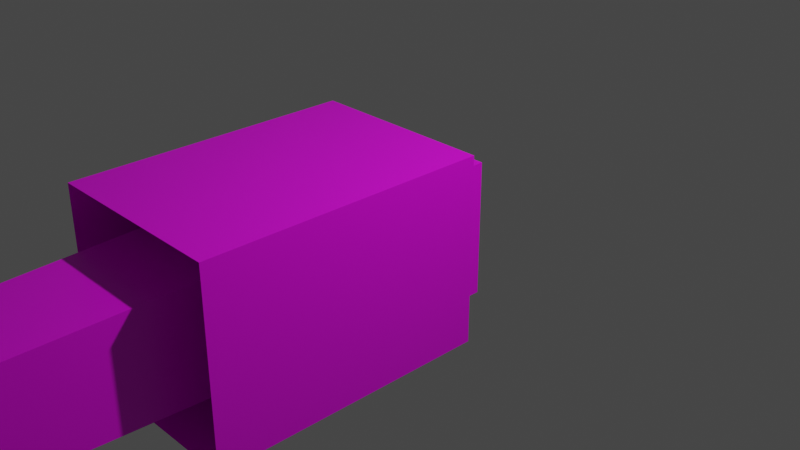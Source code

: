 # Source: fireballProjectile.blend  (saved by Blender 3.0.42; exported with 4.5.12 LTS)
import bpy
from mathutils import Matrix  # noqa: F401  (used for matrix-valued properties, if any)

bpy.ops.wm.read_factory_settings(use_empty=True)
scene = bpy.context.scene
scene.name = 'Scene'

# ---- collections
col_collection = bpy.data.collections.new('Collection'); scene.collection.children.link(col_collection)

# ---- images (referenced by path relative to the original .blend; pixels are not part of the script)
import os
ASSET_DIR = os.environ.get("B2B_ASSET_DIR", "")  # directory of the original .blend (textures are referenced by path, not embedded)
HERE = os.path.dirname(os.path.abspath(__file__))  # packed textures are extracted next to this script under _unpacked/

def load_image(name, relpath, width, height, colorspace="sRGB"):
    """Load a texture the original file referenced (path relative to the .blend, or extracted next to this script)."""
    p = next((c for c in (os.path.join(HERE, relpath), os.path.join(ASSET_DIR, relpath)) if relpath and os.path.exists(c)), "")
    if p:
        img = bpy.data.images.load(p, check_existing=True)
        img.name = name
    else:  # same state as the original file: an image datablock whose file is absent (Cycles renders it pink)
        img = bpy.data.images.new(name, width, height)
        img.source = "FILE"
        img.filepath = "//" + (relpath or name)
    img.colorspace_settings.name = colorspace
    return img
img_flame_png = load_image('flame.png', 'flame.png', 1024, 1024, 'sRGB')

# ---- materials (node trees are filled in below, after node groups)
mat_fireballprojectilematerial = bpy.data.materials.new('FireBallProjectileMaterial')
mat_fireballprojectilematerial.alpha_threshold = 0.0
mat_fireballprojectilematerial.use_transparent_shadow = False
mat_fireballprojectilematerial.line_color = (0.0, 0.0, 0.0, 1.0)

# ---- material node trees
mat_fireballprojectilematerial.use_nodes = True; mat_fireballprojectilematerial.node_tree.nodes.clear()
_N = mat_fireballprojectilematerial.node_tree.nodes; _L = mat_fireballprojectilematerial.node_tree.links
n0 = _N.new('ShaderNodeOutputMaterial'); n0.name = 'Material Output'; n0.location = (300, 300)
n1 = _N.new('ShaderNodeBsdfPrincipled'); n1.name = 'Principled BSDF'; n1.location = (10, 300)
n1.distribution = 'GGX'
n1.subsurface_method = 'RANDOM_WALK_SKIN'
n1.inputs[2].default_value = 0.4
n1.inputs[3].default_value = 1.45
n1.inputs[27].default_value = (0.0, 0.0, 0.0, 1.0)
n1.inputs[28].default_value = 1.0
n2 = _N.new('ShaderNodeTexImage'); n2.name = 'Image Texture'; n2.location = (-280, 260)
n2.image = img_flame_png
_L.new(n1.outputs[0], n0.inputs[0])
_L.new(n2.outputs[0], n1.inputs[0])
n0.is_active_output = True

# ---- world
world_world = bpy.data.worlds.new('World'); scene.world = world_world
world_world.use_nodes = True; world_world.node_tree.nodes.clear()
_N = world_world.node_tree.nodes; _L = world_world.node_tree.links
n0 = _N.new('ShaderNodeOutputWorld'); n0.name = 'World Output'; n0.location = (300, 300)
n1 = _N.new('ShaderNodeBackground'); n1.name = 'Background'; n1.location = (10, 300)
n1.inputs[0].default_value = (0.05088, 0.05088, 0.05088, 1.0)
_L.new(n1.outputs[0], n0.inputs[0])
n0.is_active_output = True
world_world.color = (0.05088, 0.05088, 0.05088)
world_world.use_sun_shadow = False
world_world.sun_shadow_jitter_overblur = 0.0

# ---- cameras
cam_camera = bpy.data.cameras.new('Camera')
cam_camera.clip_end = 100.0
cam_camera.ortho_scale = 7.314

# ---- lights
light_light = bpy.data.lights.new('Light', 'POINT')
light_light.transmission_factor = 0.0
light_light.energy = 1000.0
light_light.shadow_soft_size = 0.1
light_light.shadow_maximum_resolution = 0.006
light_light.use_absolute_resolution = True

# ---- meshes
me_fireballprojectile = bpy.data.meshes.new('fireballProjectile')
me_fireballprojectile.from_pydata([(1.0, -1.302, 1.0), (1.0, -1.302, -1.0), (0.84, -4.302, 0.84), (0.84, -4.302, -0.84), (-1.0, -1.302, 1.0), (-1.0, -1.302, -1.0), (-0.84, -4.302, 0.84), (-0.84, -4.302, -0.84), (1.667, 1.192e-07, 1.667), (1.667, 1.192e-07, -1.667), (1.667, -2.381, 1.667), (1.667, -2.381, -1.667), (-1.667, 1.192e-07, 1.667), (-1.667, 1.192e-07, -1.667), (-1.667, -2.381, 1.667), (-1.667, -2.381, -1.667), (-1.2, -0.8095, -1.2), (-1.2, -0.8095, 1.2), (-1.2, 0.3333, -1.2), (-1.2, 0.3333, 1.2), (1.2, -0.8095, -1.2), (1.2, -0.8095, 1.2), (1.2, 0.3333, -1.2), (1.2, 0.3333, 1.2)], [], [(0, 4, 6, 2), (7, 6, 4, 5), (5, 1, 3, 7), (1, 0, 2, 3), (8, 12, 14, 10), (15, 14, 12, 13), (13, 9, 11, 15), (9, 8, 10, 11), (13, 12, 8, 9), (16, 17, 19, 18), (18, 19, 23, 22), (22, 23, 21, 20), (18, 22, 20, 16), (23, 19, 17, 21)])
_uv = me_fireballprojectile.uv_layers.new(name='UVMap')
_uv.uv.foreach_set('vector', [0.0, 0.0, 1.0, 0.0, 1.0, 1.0, 0.0, 1.0, 1.0, 1.0, 0.0, 1.0, 0.0, -1.192e-07, 1.0, 1.192e-07, -0.0225, -0.0225, 1.022, -0.0225, 1.022, 1.023, -0.0225, 1.023, 4.843e-08, 0.0, 1.0, 0.0, 1.0, 1.0, 4.843e-08, 1.0, 2.978e-08, 0.0, 1.0, 0.0, 1.0, 1.0, 2.978e-08, 1.0, 1.0, 1.0, 0.0, 1.0, 0.0, -1.192e-07, 1.0, 1.192e-07, -0.00625, -0.00625, 1.006, -0.00625, 1.006, 1.006, -0.00625, 1.006, 4.843e-08, 0.0, 1.0, 0.0, 1.0, 1.0, 4.843e-08, 1.0, 0.375, 0.25, 0.625, 0.25, 0.625, 0.5, 0.375, 0.5, 0.375, 0.0, 0.625, 0.0, 0.625, 0.25, 0.375, 0.25, 0.375, 0.25, 0.625, 0.25, 0.625, 0.5, 0.375, 0.5, 0.375, 0.5, 0.625, 0.5, 0.625, 0.75, 0.375, 0.75, 0.125, 0.5, 0.375, 0.5, 0.375, 0.75, 0.125, 0.75, 0.625, 0.5, 0.875, 0.5, 0.875, 0.75, 0.625, 0.75])
me_fireballprojectile.materials.append(mat_fireballprojectilematerial)
me_fireballprojectile.use_remesh_preserve_volume = False
me_fireballprojectile.use_remesh_preserve_attributes = False
me_fireballprojectile.use_mirror_vertex_groups = False
me_fireballprojectile.update()

# ---- objects
ob_light = bpy.data.objects.new('Light', light_light)
ob_camera = bpy.data.objects.new('Camera', cam_camera)
ob_fireballprojectile = bpy.data.objects.new('fireballProjectile', me_fireballprojectile)

# ---- transforms, parenting, visibility, modifiers, constraints
ob_light.location = (4.076, 1.005, 5.904)
ob_light.rotation_euler = (0.6503, 0.05522, 1.866)
ob_light.lock_rotations_4d = False
ob_light.empty_display_type = 'ARROWS'
ob_light.color = (0.0, 0.0, 0.0, 0.0)
ob_light.lineart.crease_threshold = 0.0
ob_camera.location = (7.359, -6.926, 4.958)
ob_camera.rotation_euler = (1.109, 0.0, 0.8149)
ob_camera.lock_rotations_4d = False
ob_camera.empty_display_type = 'ARROWS'
ob_camera.color = (0.0, 0.0, 0.0, 0.0)
ob_camera.display_type = 'WIRE'
ob_camera.lineart.crease_threshold = 0.0
ob_fireballprojectile.location = (0.0, 0.0, 0.0)
ob_fireballprojectile.scale = (0.6, 1.26, 0.6)
ob_fireballprojectile.lock_rotations_4d = False
ob_fireballprojectile.empty_display_type = 'ARROWS'
ob_fireballprojectile.lineart.crease_threshold = 0.0

# ---- collection membership
col_collection.objects.link(ob_light)
col_collection.objects.link(ob_camera)
col_collection.objects.link(ob_fireballprojectile)

# ---- scene / render settings (as saved in the file)
scene.camera = ob_camera
scene.frame_start = 1; scene.frame_end = 250; scene.frame_set(1)
scene.render.engine = 'BLENDER_EEVEE_NEXT'
scene.cycles.sampling_pattern = 'TABULATED_SOBOL'
scene.cycles.use_light_tree = False
scene.view_settings.view_transform = 'Filmic'
bpy.context.view_layer.update()
